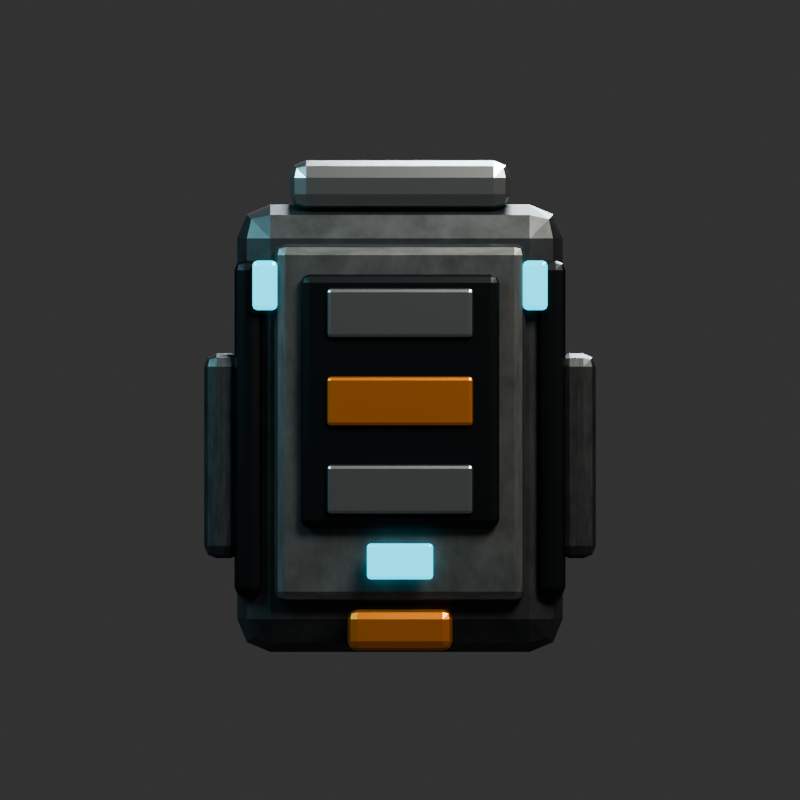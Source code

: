 # Source: morrowgear-cargo_module-v1-proposal.blend  (saved by Blender 5.2.44; exported with 4.5.12 LTS)
import bpy
from mathutils import Matrix  # noqa: F401  (used for matrix-valued properties, if any)

bpy.ops.wm.read_factory_settings(use_empty=True)
scene = bpy.context.scene
scene.name = 'Scene'

# ---- collections
col_collection = bpy.data.collections.new('Collection'); scene.collection.children.link(col_collection)

# ---- materials (node trees are filled in below, after node groups)
mat_mg_v2_darkarmor = bpy.data.materials.new('MG_V2_DarkArmor')
mat_mg_v2_armor = bpy.data.materials.new('MG_V2_Armor')
mat_mg_v2_edge = bpy.data.materials.new('MG_V2_Edge')
mat_mg_v2_serviceorange = bpy.data.materials.new('MG_V2_ServiceOrange')
mat_mg_v2_mechanism = bpy.data.materials.new('MG_V2_Mechanism')
mat_mg_v2_cyan = bpy.data.materials.new('MG_V2_Cyan')

# ---- material node trees
mat_mg_v2_darkarmor.use_nodes = True; mat_mg_v2_darkarmor.node_tree.nodes.clear()
_N = mat_mg_v2_darkarmor.node_tree.nodes; _L = mat_mg_v2_darkarmor.node_tree.links
n0 = _N.new('ShaderNodeBsdfPrincipled'); n0.name = 'Principled BSDF'; n0.location = (-200, 100)
n0.inputs[1].default_value = 0.8
n0.inputs[2].default_value = 0.43
n0.inputs[10].default_value = 0.005
n1 = _N.new('ShaderNodeOutputMaterial'); n1.name = 'Material Output'; n1.location = (200, 100)
n2 = _N.new('ShaderNodeTexNoise'); n2.name = 'Noise Texture'; n2.location = (0, 0)
n2.width = 160
n2.inputs[2].default_value = 7.5
n2.inputs[3].default_value = 5.0
n2.inputs[4].default_value = 0.68
n3 = _N.new('ShaderNodeValToRGB'); n3.name = 'Color Ramp'; n3.location = (0, 0)
while len(n3.color_ramp.elements) > 1: n3.color_ramp.elements.remove(n3.color_ramp.elements[-1])
n3.color_ramp.elements[0].position = 0.24; n3.color_ramp.elements[0].color = (0.0364, 0.04144, 0.04312, 1.0)
_e = n3.color_ramp.elements.new(0.78); _e.color = (0.0947, 0.1053, 0.1089, 1.0)
_L.new(n0.outputs[0], n1.inputs[0])
_L.new(n2.outputs[0], n3.inputs[0])
_L.new(n3.outputs[0], n0.inputs[0])
n1.is_active_output = True
mat_mg_v2_armor.use_nodes = True; mat_mg_v2_armor.node_tree.nodes.clear()
_N = mat_mg_v2_armor.node_tree.nodes; _L = mat_mg_v2_armor.node_tree.links
n0 = _N.new('ShaderNodeBsdfPrincipled'); n0.name = 'Principled BSDF'; n0.location = (-200, 100)
n0.inputs[1].default_value = 0.78
n0.inputs[2].default_value = 0.41
n0.inputs[10].default_value = 0.005
n1 = _N.new('ShaderNodeOutputMaterial'); n1.name = 'Material Output'; n1.location = (200, 100)
n2 = _N.new('ShaderNodeTexNoise'); n2.name = 'Noise Texture'; n2.location = (0, 0)
n2.width = 160
n2.inputs[2].default_value = 7.5
n2.inputs[3].default_value = 5.0
n2.inputs[4].default_value = 0.68
n3 = _N.new('ShaderNodeValToRGB'); n3.name = 'Color Ramp'; n3.location = (0, 0)
while len(n3.color_ramp.elements) > 1: n3.color_ramp.elements.remove(n3.color_ramp.elements[-1])
n3.color_ramp.elements[0].position = 0.24; n3.color_ramp.elements[0].color = (0.084, 0.0896, 0.0896, 1.0)
_e = n3.color_ramp.elements.new(0.78); _e.color = (0.195, 0.2068, 0.2068, 1.0)
_L.new(n0.outputs[0], n1.inputs[0])
_L.new(n2.outputs[0], n3.inputs[0])
_L.new(n3.outputs[0], n0.inputs[0])
n1.is_active_output = True
mat_mg_v2_edge.use_nodes = True; mat_mg_v2_edge.node_tree.nodes.clear()
_N = mat_mg_v2_edge.node_tree.nodes; _L = mat_mg_v2_edge.node_tree.links
n0 = _N.new('ShaderNodeBsdfPrincipled'); n0.name = 'Principled BSDF'; n0.location = (-200, 100)
n0.inputs[0].default_value = (0.43, 0.46, 0.46, 1.0)
n0.inputs[1].default_value = 0.94
n0.inputs[2].default_value = 0.24
n0.inputs[10].default_value = 0.005
n1 = _N.new('ShaderNodeOutputMaterial'); n1.name = 'Material Output'; n1.location = (200, 100)
_L.new(n0.outputs[0], n1.inputs[0])
n1.is_active_output = True
mat_mg_v2_serviceorange.use_nodes = True; mat_mg_v2_serviceorange.node_tree.nodes.clear()
_N = mat_mg_v2_serviceorange.node_tree.nodes; _L = mat_mg_v2_serviceorange.node_tree.links
n0 = _N.new('ShaderNodeBsdfPrincipled'); n0.name = 'Principled BSDF'; n0.location = (-200, 100)
n0.inputs[0].default_value = (0.72, 0.235, 0.035, 1.0)
n0.inputs[1].default_value = 0.77
n0.inputs[2].default_value = 0.31
n0.inputs[10].default_value = 0.005
n1 = _N.new('ShaderNodeOutputMaterial'); n1.name = 'Material Output'; n1.location = (200, 100)
_L.new(n0.outputs[0], n1.inputs[0])
n1.is_active_output = True
mat_mg_v2_mechanism.use_nodes = True; mat_mg_v2_mechanism.node_tree.nodes.clear()
_N = mat_mg_v2_mechanism.node_tree.nodes; _L = mat_mg_v2_mechanism.node_tree.links
n0 = _N.new('ShaderNodeBsdfPrincipled'); n0.name = 'Principled BSDF'; n0.location = (-200, 100)
n0.inputs[0].default_value = (0.012, 0.016, 0.018, 1.0)
n0.inputs[1].default_value = 0.77
n0.inputs[2].default_value = 0.4
n0.inputs[10].default_value = 0.005
n1 = _N.new('ShaderNodeOutputMaterial'); n1.name = 'Material Output'; n1.location = (200, 100)
_L.new(n0.outputs[0], n1.inputs[0])
n1.is_active_output = True
mat_mg_v2_cyan.use_nodes = True; mat_mg_v2_cyan.node_tree.nodes.clear()
_N = mat_mg_v2_cyan.node_tree.nodes; _L = mat_mg_v2_cyan.node_tree.links
n0 = _N.new('ShaderNodeBsdfPrincipled'); n0.name = 'Principled BSDF'; n0.location = (-200, 100)
n0.inputs[0].default_value = (0.004, 0.4, 0.54, 1.0)
n0.inputs[1].default_value = 0.25
n0.inputs[2].default_value = 0.2
n0.inputs[10].default_value = 0.005
n0.inputs[27].default_value = (0.01, 0.52, 0.68, 1.0)
n0.inputs[28].default_value = 2.15
n1 = _N.new('ShaderNodeOutputMaterial'); n1.name = 'Material Output'; n1.location = (200, 100)
_L.new(n0.outputs[0], n1.inputs[0])
n1.is_active_output = True

# ---- world
world_world = bpy.data.worlds.new('World'); scene.world = world_world
world_world.use_nodes = True; world_world.node_tree.nodes.clear()
_N = world_world.node_tree.nodes; _L = world_world.node_tree.links
n0 = _N.new('ShaderNodeOutputWorld'); n0.name = 'World Output'; n0.location = (200, 100)
n1 = _N.new('ShaderNodeBackground'); n1.name = 'Background'; n1.location = (-200, 100)
n1.inputs[0].default_value = (0.05088, 0.05088, 0.05088, 1.0)
_L.new(n1.outputs[0], n0.inputs[0])
n0.is_active_output = True
world_world.color = (0.025, 0.028, 0.03)
world_world.sun_shadow_jitter_overblur = 0.0

# ---- cameras
cam_camera_003 = bpy.data.cameras.new('Camera.003')
cam_camera_003.type = 'ORTHO'
cam_camera_003.ortho_scale = 2.9

# ---- lights
light_area_006 = bpy.data.lights.new('Area.006', 'AREA')
light_area_006.color = (1.0, 0.92, 0.82)
light_area_006.energy = 1000.0
light_area_006.shape = 'DISK'
light_area_006.size = 4.0
light_area_006.size_y = 1.0
light_area_007 = bpy.data.lights.new('Area.007', 'AREA')
light_area_007.color = (0.22, 0.48, 0.56)
light_area_007.energy = 420.0
light_area_007.shape = 'DISK'
light_area_007.size = 3.0
light_area_007.size_y = 1.0
light_area_008 = bpy.data.lights.new('Area.008', 'AREA')
light_area_008.color = (0.65, 0.72, 0.78)
light_area_008.energy = 800.0
light_area_008.shape = 'DISK'
light_area_008.size = 3.0
light_area_008.size_y = 1.0

# ---- meshes
me_cube = bpy.data.meshes.new('Cube')
me_cube.from_pydata([(-0.59, -0.26, -0.81), (-0.59, -0.26, 0.81), (-0.59, 0.26, -0.81), (-0.59, 0.26, 0.81), (0.59, -0.26, -0.81), (0.59, -0.26, 0.81), (0.59, 0.26, -0.81), (0.59, 0.26, 0.81)], [], [(0, 1, 3, 2), (2, 3, 7, 6), (6, 7, 5, 4), (4, 5, 1, 0), (2, 6, 4, 0), (7, 3, 1, 5)])
_uv = me_cube.uv_layers.new(name='UVMap')
_uv.uv.foreach_set('vector', [0.375, 0.0, 0.625, 0.0, 0.625, 0.25, 0.375, 0.25, 0.375, 0.25, 0.625, 0.25, 0.625, 0.5, 0.375, 0.5, 0.375, 0.5, 0.625, 0.5, 0.625, 0.75, 0.375, 0.75, 0.375, 0.75, 0.625, 0.75, 0.625, 1.0, 0.375, 1.0, 0.125, 0.5, 0.375, 0.5, 0.375, 0.75, 0.125, 0.75, 0.625, 0.5, 0.875, 0.5, 0.875, 0.75, 0.625, 0.75])
me_cube.materials.append(mat_mg_v2_darkarmor)
me_cube.update()
me_cube_001 = bpy.data.meshes.new('Cube.001')
me_cube_001.from_pydata([(-0.455, -0.04, -0.65), (-0.455, -0.04, 0.65), (-0.455, 0.04, -0.65), (-0.455, 0.04, 0.65), (0.455, -0.04, -0.65), (0.455, -0.04, 0.65), (0.455, 0.04, -0.65), (0.455, 0.04, 0.65)], [], [(0, 1, 3, 2), (2, 3, 7, 6), (6, 7, 5, 4), (4, 5, 1, 0), (2, 6, 4, 0), (7, 3, 1, 5)])
_uv = me_cube_001.uv_layers.new(name='UVMap')
_uv.uv.foreach_set('vector', [0.375, 0.0, 0.625, 0.0, 0.625, 0.25, 0.375, 0.25, 0.375, 0.25, 0.625, 0.25, 0.625, 0.5, 0.375, 0.5, 0.375, 0.5, 0.625, 0.5, 0.625, 0.75, 0.375, 0.75, 0.375, 0.75, 0.625, 0.75, 0.625, 1.0, 0.375, 1.0, 0.125, 0.5, 0.375, 0.5, 0.375, 0.75, 0.125, 0.75, 0.625, 0.5, 0.875, 0.5, 0.875, 0.75, 0.625, 0.75])
me_cube_001.materials.append(mat_mg_v2_armor)
me_cube_001.update()
me_cube_002 = bpy.data.meshes.new('Cube.002')
me_cube_002.from_pydata([(-0.4, -0.24, -0.09), (-0.4, -0.24, 0.09), (-0.4, 0.24, -0.09), (-0.4, 0.24, 0.09), (0.4, -0.24, -0.09), (0.4, -0.24, 0.09), (0.4, 0.24, -0.09), (0.4, 0.24, 0.09)], [], [(0, 1, 3, 2), (2, 3, 7, 6), (6, 7, 5, 4), (4, 5, 1, 0), (2, 6, 4, 0), (7, 3, 1, 5)])
_uv = me_cube_002.uv_layers.new(name='UVMap')
_uv.uv.foreach_set('vector', [0.375, 0.0, 0.625, 0.0, 0.625, 0.25, 0.375, 0.25, 0.375, 0.25, 0.625, 0.25, 0.625, 0.5, 0.375, 0.5, 0.375, 0.5, 0.625, 0.5, 0.625, 0.75, 0.375, 0.75, 0.375, 0.75, 0.625, 0.75, 0.625, 1.0, 0.375, 1.0, 0.125, 0.5, 0.375, 0.5, 0.375, 0.75, 0.125, 0.75, 0.625, 0.5, 0.875, 0.5, 0.875, 0.75, 0.625, 0.75])
me_cube_002.materials.append(mat_mg_v2_edge)
me_cube_002.update()
me_cube_003 = bpy.data.meshes.new('Cube.003')
me_cube_003.from_pydata([(-0.19, -0.04, -0.075), (-0.19, -0.04, 0.075), (-0.19, 0.04, -0.075), (-0.19, 0.04, 0.075), (0.19, -0.04, -0.075), (0.19, -0.04, 0.075), (0.19, 0.04, -0.075), (0.19, 0.04, 0.075)], [], [(0, 1, 3, 2), (2, 3, 7, 6), (6, 7, 5, 4), (4, 5, 1, 0), (2, 6, 4, 0), (7, 3, 1, 5)])
_uv = me_cube_003.uv_layers.new(name='UVMap')
_uv.uv.foreach_set('vector', [0.375, 0.0, 0.625, 0.0, 0.625, 0.25, 0.375, 0.25, 0.375, 0.25, 0.625, 0.25, 0.625, 0.5, 0.375, 0.5, 0.375, 0.5, 0.625, 0.5, 0.625, 0.75, 0.375, 0.75, 0.375, 0.75, 0.625, 0.75, 0.625, 1.0, 0.375, 1.0, 0.125, 0.5, 0.375, 0.5, 0.375, 0.75, 0.125, 0.75, 0.625, 0.5, 0.875, 0.5, 0.875, 0.75, 0.625, 0.75])
me_cube_003.materials.append(mat_mg_v2_serviceorange)
me_cube_003.update()
me_cube_004 = bpy.data.meshes.new('Cube.004')
me_cube_004.from_pydata([(-0.05, -0.24, -0.61), (-0.05, -0.24, 0.61), (-0.05, 0.24, -0.61), (-0.05, 0.24, 0.61), (0.05, -0.24, -0.61), (0.05, -0.24, 0.61), (0.05, 0.24, -0.61), (0.05, 0.24, 0.61)], [], [(0, 1, 3, 2), (2, 3, 7, 6), (6, 7, 5, 4), (4, 5, 1, 0), (2, 6, 4, 0), (7, 3, 1, 5)])
_uv = me_cube_004.uv_layers.new(name='UVMap')
_uv.uv.foreach_set('vector', [0.375, 0.0, 0.625, 0.0, 0.625, 0.25, 0.375, 0.25, 0.375, 0.25, 0.625, 0.25, 0.625, 0.5, 0.375, 0.5, 0.375, 0.5, 0.625, 0.5, 0.625, 0.75, 0.375, 0.75, 0.375, 0.75, 0.625, 0.75, 0.625, 1.0, 0.375, 1.0, 0.125, 0.5, 0.375, 0.5, 0.375, 0.75, 0.125, 0.75, 0.625, 0.5, 0.875, 0.5, 0.875, 0.75, 0.625, 0.75])
me_cube_004.materials.append(mat_mg_v2_mechanism)
me_cube_004.update()
me_cube_005 = bpy.data.meshes.new('Cube.005')
me_cube_005.from_pydata([(-0.045, -0.0175, -0.09), (-0.045, -0.0175, 0.09), (-0.045, 0.0175, -0.09), (-0.045, 0.0175, 0.09), (0.045, -0.0175, -0.09), (0.045, -0.0175, 0.09), (0.045, 0.0175, -0.09), (0.045, 0.0175, 0.09)], [], [(0, 1, 3, 2), (2, 3, 7, 6), (6, 7, 5, 4), (4, 5, 1, 0), (2, 6, 4, 0), (7, 3, 1, 5)])
_uv = me_cube_005.uv_layers.new(name='UVMap')
_uv.uv.foreach_set('vector', [0.375, 0.0, 0.625, 0.0, 0.625, 0.25, 0.375, 0.25, 0.375, 0.25, 0.625, 0.25, 0.625, 0.5, 0.375, 0.5, 0.375, 0.5, 0.625, 0.5, 0.625, 0.75, 0.375, 0.75, 0.375, 0.75, 0.625, 0.75, 0.625, 1.0, 0.375, 1.0, 0.125, 0.5, 0.375, 0.5, 0.375, 0.75, 0.125, 0.75, 0.625, 0.5, 0.875, 0.5, 0.875, 0.75, 0.625, 0.75])
me_cube_005.materials.append(mat_mg_v2_cyan)
me_cube_005.update()
me_cube_006 = bpy.data.meshes.new('Cube.006')
me_cube_006.from_pydata([(-0.36, -0.03, -0.46), (-0.36, -0.03, 0.46), (-0.36, 0.03, -0.46), (-0.36, 0.03, 0.46), (0.36, -0.03, -0.46), (0.36, -0.03, 0.46), (0.36, 0.03, -0.46), (0.36, 0.03, 0.46)], [], [(0, 1, 3, 2), (2, 3, 7, 6), (6, 7, 5, 4), (4, 5, 1, 0), (2, 6, 4, 0), (7, 3, 1, 5)])
_uv = me_cube_006.uv_layers.new(name='UVMap')
_uv.uv.foreach_set('vector', [0.375, 0.0, 0.625, 0.0, 0.625, 0.25, 0.375, 0.25, 0.375, 0.25, 0.625, 0.25, 0.625, 0.5, 0.375, 0.5, 0.375, 0.5, 0.625, 0.5, 0.625, 0.75, 0.375, 0.75, 0.375, 0.75, 0.625, 0.75, 0.625, 1.0, 0.375, 1.0, 0.125, 0.5, 0.375, 0.5, 0.375, 0.75, 0.125, 0.75, 0.625, 0.5, 0.875, 0.5, 0.875, 0.75, 0.625, 0.75])
me_cube_006.materials.append(mat_mg_v2_mechanism)
me_cube_006.update()
me_cube_007 = bpy.data.meshes.new('Cube.007')
me_cube_007.from_pydata([(-0.265, -0.014, -0.09), (-0.265, -0.014, 0.09), (-0.265, 0.014, -0.09), (-0.265, 0.014, 0.09), (0.265, -0.014, -0.09), (0.265, -0.014, 0.09), (0.265, 0.014, -0.09), (0.265, 0.014, 0.09)], [], [(0, 1, 3, 2), (2, 3, 7, 6), (6, 7, 5, 4), (4, 5, 1, 0), (2, 6, 4, 0), (7, 3, 1, 5)])
_uv = me_cube_007.uv_layers.new(name='UVMap')
_uv.uv.foreach_set('vector', [0.375, 0.0, 0.625, 0.0, 0.625, 0.25, 0.375, 0.25, 0.375, 0.25, 0.625, 0.25, 0.625, 0.5, 0.375, 0.5, 0.375, 0.5, 0.625, 0.5, 0.625, 0.75, 0.375, 0.75, 0.375, 0.75, 0.625, 0.75, 0.625, 1.0, 0.375, 1.0, 0.125, 0.5, 0.375, 0.5, 0.375, 0.75, 0.125, 0.75, 0.625, 0.5, 0.875, 0.5, 0.875, 0.75, 0.625, 0.75])
me_cube_007.materials.append(mat_mg_v2_edge)
me_cube_007.update()
me_cube_008 = bpy.data.meshes.new('Cube.008')
me_cube_008.from_pydata([(-0.265, -0.014, -0.09), (-0.265, -0.014, 0.09), (-0.265, 0.014, -0.09), (-0.265, 0.014, 0.09), (0.265, -0.014, -0.09), (0.265, -0.014, 0.09), (0.265, 0.014, -0.09), (0.265, 0.014, 0.09)], [], [(0, 1, 3, 2), (2, 3, 7, 6), (6, 7, 5, 4), (4, 5, 1, 0), (2, 6, 4, 0), (7, 3, 1, 5)])
_uv = me_cube_008.uv_layers.new(name='UVMap')
_uv.uv.foreach_set('vector', [0.375, 0.0, 0.625, 0.0, 0.625, 0.25, 0.375, 0.25, 0.375, 0.25, 0.625, 0.25, 0.625, 0.5, 0.375, 0.5, 0.375, 0.5, 0.625, 0.5, 0.625, 0.75, 0.375, 0.75, 0.375, 0.75, 0.625, 0.75, 0.625, 1.0, 0.375, 1.0, 0.125, 0.5, 0.375, 0.5, 0.375, 0.75, 0.125, 0.75, 0.625, 0.5, 0.875, 0.5, 0.875, 0.75, 0.625, 0.75])
me_cube_008.materials.append(mat_mg_v2_serviceorange)
me_cube_008.update()
me_cube_009 = bpy.data.meshes.new('Cube.009')
me_cube_009.from_pydata([(-0.265, -0.014, -0.09), (-0.265, -0.014, 0.09), (-0.265, 0.014, -0.09), (-0.265, 0.014, 0.09), (0.265, -0.014, -0.09), (0.265, -0.014, 0.09), (0.265, 0.014, -0.09), (0.265, 0.014, 0.09)], [], [(0, 1, 3, 2), (2, 3, 7, 6), (6, 7, 5, 4), (4, 5, 1, 0), (2, 6, 4, 0), (7, 3, 1, 5)])
_uv = me_cube_009.uv_layers.new(name='UVMap')
_uv.uv.foreach_set('vector', [0.375, 0.0, 0.625, 0.0, 0.625, 0.25, 0.375, 0.25, 0.375, 0.25, 0.625, 0.25, 0.625, 0.5, 0.375, 0.5, 0.375, 0.5, 0.625, 0.5, 0.625, 0.75, 0.375, 0.75, 0.375, 0.75, 0.625, 0.75, 0.625, 1.0, 0.375, 1.0, 0.125, 0.5, 0.375, 0.5, 0.375, 0.75, 0.125, 0.75, 0.625, 0.5, 0.875, 0.5, 0.875, 0.75, 0.625, 0.75])
me_cube_009.materials.append(mat_mg_v2_edge)
me_cube_009.update()
me_cube_010 = bpy.data.meshes.new('Cube.010')
me_cube_010.from_pydata([(-0.12, -0.0125, -0.065), (-0.12, -0.0125, 0.065), (-0.12, 0.0125, -0.065), (-0.12, 0.0125, 0.065), (0.12, -0.0125, -0.065), (0.12, -0.0125, 0.065), (0.12, 0.0125, -0.065), (0.12, 0.0125, 0.065)], [], [(0, 1, 3, 2), (2, 3, 7, 6), (6, 7, 5, 4), (4, 5, 1, 0), (2, 6, 4, 0), (7, 3, 1, 5)])
_uv = me_cube_010.uv_layers.new(name='UVMap')
_uv.uv.foreach_set('vector', [0.375, 0.0, 0.625, 0.0, 0.625, 0.25, 0.375, 0.25, 0.375, 0.25, 0.625, 0.25, 0.625, 0.5, 0.375, 0.5, 0.375, 0.5, 0.625, 0.5, 0.625, 0.75, 0.375, 0.75, 0.375, 0.75, 0.625, 0.75, 0.625, 1.0, 0.375, 1.0, 0.125, 0.5, 0.375, 0.5, 0.375, 0.75, 0.125, 0.75, 0.625, 0.5, 0.875, 0.5, 0.875, 0.75, 0.625, 0.75])
me_cube_010.materials.append(mat_mg_v2_cyan)
me_cube_010.update()
me_cube_011 = bpy.data.meshes.new('Cube.011')
me_cube_011.from_pydata([(-0.07, -0.24, -0.37), (-0.07, -0.24, 0.37), (-0.07, 0.24, -0.37), (-0.07, 0.24, 0.37), (0.07, -0.24, -0.37), (0.07, -0.24, 0.37), (0.07, 0.24, -0.37), (0.07, 0.24, 0.37)], [], [(0, 1, 3, 2), (2, 3, 7, 6), (6, 7, 5, 4), (4, 5, 1, 0), (2, 6, 4, 0), (7, 3, 1, 5)])
_uv = me_cube_011.uv_layers.new(name='UVMap')
_uv.uv.foreach_set('vector', [0.375, 0.0, 0.625, 0.0, 0.625, 0.25, 0.375, 0.25, 0.375, 0.25, 0.625, 0.25, 0.625, 0.5, 0.375, 0.5, 0.375, 0.5, 0.625, 0.5, 0.625, 0.75, 0.375, 0.75, 0.375, 0.75, 0.625, 0.75, 0.625, 1.0, 0.375, 1.0, 0.125, 0.5, 0.375, 0.5, 0.375, 0.75, 0.125, 0.75, 0.625, 0.5, 0.875, 0.5, 0.875, 0.75, 0.625, 0.75])
me_cube_011.materials.append(mat_mg_v2_darkarmor)
me_cube_011.update()

# ---- objects
ob_mg_equipment_centerline = bpy.data.objects.new('MG_Equipment_Centerline', None)
ob_crg_core = bpy.data.objects.new('CRG_Core', me_cube)
ob_crg_frontplate = bpy.data.objects.new('CRG_FrontPlate', me_cube_001)
ob_crg_topcap = bpy.data.objects.new('CRG_TopCap', me_cube_002)
ob_crg_bottomlock = bpy.data.objects.new('CRG_BottomLock', me_cube_003)
ob_crg_siderail_r = bpy.data.objects.new('CRG_SideRail.R', me_cube_004)
ob_crg_status_r = bpy.data.objects.new('CRG_Status.R', me_cube_005)
ob_crg_cargodoor = bpy.data.objects.new('CRG_CargoDoor', me_cube_006)
ob_crg_cell_0 = bpy.data.objects.new('CRG_Cell_0', me_cube_007)
ob_crg_cell_1 = bpy.data.objects.new('CRG_Cell_1', me_cube_008)
ob_crg_cell_2 = bpy.data.objects.new('CRG_Cell_2', me_cube_009)
ob_crg_lockbar = bpy.data.objects.new('CRG_LockBar', me_cube_010)
ob_crg_sidebumper_r = bpy.data.objects.new('CRG_SideBumper.R', me_cube_011)
ob_area = bpy.data.objects.new('Area', light_area_006)
ob_area_001 = bpy.data.objects.new('Area.001', light_area_007)
ob_area_002 = bpy.data.objects.new('Area.002', light_area_008)
ob_camera = bpy.data.objects.new('Camera', cam_camera_003)

# ---- transforms, parenting, visibility, modifiers, constraints
ob_mg_equipment_centerline.location = (0.0, 0.0, 0.0)
ob_mg_equipment_centerline.hide_render = True
ob_crg_core.location = (0.0, 0.0, 0.0)
_m = ob_crg_core.modifiers.new('Reference_Edge_Bevel', 'BEVEL')
_m.width = 0.12
_m.width_pct = 0.12
_m.segments = 2
ob_crg_frontplate.location = (0.0, -0.29, 0.02)
_m = ob_crg_frontplate.modifiers.new('Reference_Edge_Bevel', 'BEVEL')
_m.width = 0.08
_m.width_pct = 0.08
_m.segments = 2
ob_crg_topcap.location = (0.0, 0.0, 0.88)
_m = ob_crg_topcap.modifiers.new('Reference_Edge_Bevel', 'BEVEL')
_m.width = 0.06
_m.width_pct = 0.06
_m.segments = 2
ob_crg_bottomlock.location = (0.0, -0.31, -0.73)
_m = ob_crg_bottomlock.modifiers.new('Reference_Edge_Bevel', 'BEVEL')
_m.width = 0.035
_m.width_pct = 0.035
_m.segments = 2
ob_crg_siderail_r.location = (0.55, -0.05, 0.0)
_m = ob_crg_siderail_r.modifiers.new('Reference_Edge_Bevel', 'BEVEL')
_m.width = 0.035
_m.width_pct = 0.035
_m.segments = 2
_m = ob_crg_siderail_r.modifiers.new('Exact_Centerline_Mirror', 'MIRROR')
_m.use_clip = True
_m.merge_threshold = 0.0001
_m.mirror_object = ob_mg_equipment_centerline
ob_crg_status_r.location = (0.49, -0.315, 0.52)
_m = ob_crg_status_r.modifiers.new('Reference_Edge_Bevel', 'BEVEL')
_m.width = 0.018
_m.width_pct = 0.018
_m.segments = 2
_m = ob_crg_status_r.modifiers.new('Exact_Centerline_Mirror', 'MIRROR')
_m.use_clip = True
_m.merge_threshold = 0.0001
_m.mirror_object = ob_mg_equipment_centerline
ob_crg_cargodoor.location = (0.0, -0.35, 0.1)
_m = ob_crg_cargodoor.modifiers.new('Reference_Edge_Bevel', 'BEVEL')
_m.width = 0.055
_m.width_pct = 0.055
_m.segments = 2
ob_crg_cell_0.location = (0.0, -0.387, 0.42)
_m = ob_crg_cell_0.modifiers.new('Reference_Edge_Bevel', 'BEVEL')
_m.width = 0.025
_m.width_pct = 0.025
_m.segments = 2
ob_crg_cell_1.location = (0.0, -0.387, 0.1)
_m = ob_crg_cell_1.modifiers.new('Reference_Edge_Bevel', 'BEVEL')
_m.width = 0.025
_m.width_pct = 0.025
_m.segments = 2
ob_crg_cell_2.location = (0.0, -0.387, -0.22)
_m = ob_crg_cell_2.modifiers.new('Reference_Edge_Bevel', 'BEVEL')
_m.width = 0.025
_m.width_pct = 0.025
_m.segments = 2
ob_crg_lockbar.location = (0.0, -0.405, -0.48)
_m = ob_crg_lockbar.modifiers.new('Reference_Edge_Bevel', 'BEVEL')
_m.width = 0.02
_m.width_pct = 0.02
_m.segments = 2
ob_crg_sidebumper_r.location = (0.64, 0.0, -0.1)
_m = ob_crg_sidebumper_r.modifiers.new('Reference_Edge_Bevel', 'BEVEL')
_m.width = 0.045
_m.width_pct = 0.045
_m.segments = 2
_m = ob_crg_sidebumper_r.modifiers.new('Exact_Centerline_Mirror', 'MIRROR')
_m.use_clip = True
_m.merge_threshold = 0.0001
_m.mirror_object = ob_mg_equipment_centerline
ob_area.location = (4.0, -6.0, 6.0)
ob_area.rotation_euler = (0.8809, 1.217e-08, 0.588)
ob_area_001.location = (-4.0, -2.0, 3.0)
ob_area_001.rotation_euler = (0.9877, 1.422e-07, -1.107)
ob_area_002.location = (1.0, 5.0, 4.0)
ob_area_002.rotation_euler = (0.9117, -6.821e-08, 2.944)
ob_camera.location = (0.0, -7.0, 0.15)
ob_camera.rotation_euler = (1.564, -0.0, 0.0)

# ---- collection membership
col_collection.objects.link(ob_mg_equipment_centerline)
col_collection.objects.link(ob_crg_core)
col_collection.objects.link(ob_crg_frontplate)
col_collection.objects.link(ob_crg_topcap)
col_collection.objects.link(ob_crg_bottomlock)
col_collection.objects.link(ob_crg_siderail_r)
col_collection.objects.link(ob_crg_status_r)
col_collection.objects.link(ob_crg_cargodoor)
col_collection.objects.link(ob_crg_cell_0)
col_collection.objects.link(ob_crg_cell_1)
col_collection.objects.link(ob_crg_cell_2)
col_collection.objects.link(ob_crg_lockbar)
col_collection.objects.link(ob_crg_sidebumper_r)
col_collection.objects.link(ob_area)
col_collection.objects.link(ob_area_001)
col_collection.objects.link(ob_area_002)
col_collection.objects.link(ob_camera)

# ---- scene / render settings (as saved in the file)
scene.camera = ob_camera
scene.frame_start = 1; scene.frame_end = 250; scene.frame_set(1)
scene.render.engine = 'BLENDER_EEVEE_NEXT'
scene.render.resolution_x = 700
scene.render.resolution_y = 700
scene.render.film_transparent = True
scene.render.bake_bias = 0.0
scene.render.bake_samples = 0
scene.render.compositor_device = 'GPU'
scene.eevee.use_volume_custom_range = False
scene.eevee.fast_gi_thickness_near = 0.1
scene.eevee.fast_gi_thickness_far = 0.0
scene.eevee.ray_tracing_options.screen_trace_thickness = 0.1
scene.view_settings.look = 'AgX - Medium High Contrast'
bpy.context.view_layer.update()
